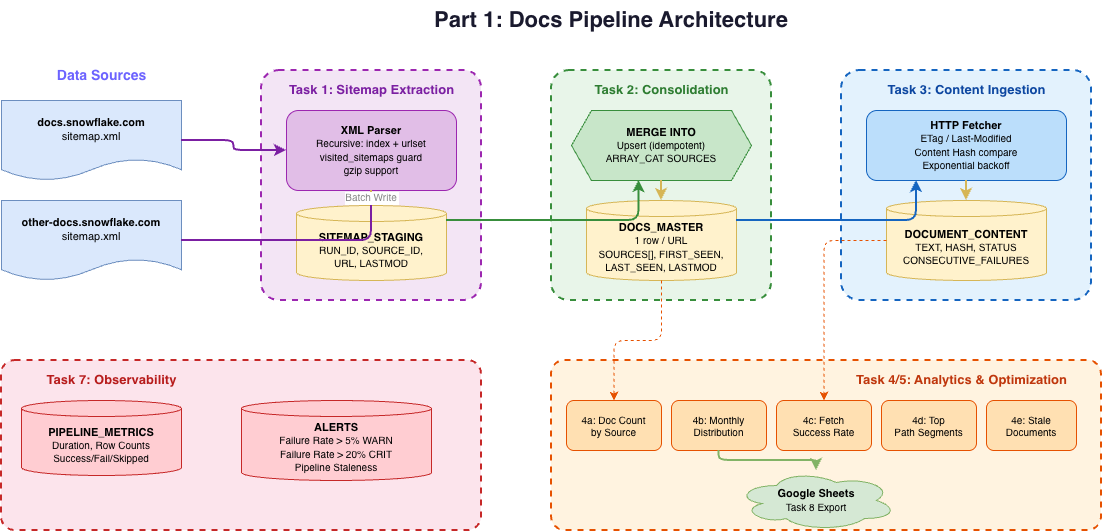

The diagram above was exported from draw.io. Its source (the exported page's mxGraphModel, read from the mxfile embedded in the PNG):
<mxGraphModel dx="1426" dy="850" grid="1" gridSize="10" guides="1" tooltips="1" connect="1" arrows="1" fold="1" page="1" pageScale="1" pageWidth="1600" pageHeight="900" math="0" shadow="0">
  <root>
    <mxCell id="0" />
    <mxCell id="1" parent="0" />
    <mxCell id="title" parent="1" style="text;html=1;fontSize=22;fontStyle=1;align=center;verticalAlign=middle;whiteSpace=wrap;fillColor=none;strokeColor=none;fontColor=#1A1A2E;" value="Part 1: Docs Pipeline Architecture" vertex="1">
      <mxGeometry height="40" width="500" x="400" y="20" as="geometry" />
    </mxCell>
    <mxCell id="source-group" parent="1" style="text;html=1;fontSize=14;fontStyle=1;align=center;fillColor=none;strokeColor=none;fontColor=#6C63FF;" value="Data Sources" vertex="1">
      <mxGeometry height="30" width="200" x="40" y="80" as="geometry" />
    </mxCell>
    <mxCell id="sitemap1" parent="1" style="shape=document;whiteSpace=wrap;html=1;boundedLbl=1;backgroundOutline=1;size=0.27;fillColor=#dae8fc;strokeColor=#6c8ebf;fontSize=11;rounded=1;" value="&lt;b&gt;docs.snowflake.com&lt;/b&gt;&lt;br&gt;sitemap.xml" vertex="1">
      <mxGeometry height="80" width="180" x="40" y="120" as="geometry" />
    </mxCell>
    <mxCell id="sitemap2" parent="1" style="shape=document;whiteSpace=wrap;html=1;boundedLbl=1;backgroundOutline=1;size=0.27;fillColor=#dae8fc;strokeColor=#6c8ebf;fontSize=11;rounded=1;" value="&lt;b&gt;other-docs.snowflake.com&lt;/b&gt;&lt;br&gt;sitemap.xml" vertex="1">
      <mxGeometry height="80" width="180" x="40" y="220" as="geometry" />
    </mxCell>
    <mxCell id="task1-group" parent="1" style="rounded=1;whiteSpace=wrap;html=1;fillColor=#F3E5F5;strokeColor=#9C27B0;strokeWidth=2;dashed=1;arcSize=8;" value="" vertex="1">
      <mxGeometry height="230" width="220" x="300" y="90" as="geometry" />
    </mxCell>
    <mxCell id="task1-label" parent="1" style="text;html=1;fontSize=13;fontStyle=1;align=center;fillColor=none;strokeColor=none;fontColor=#7B1FA2;" value="Task 1: Sitemap Extraction" vertex="1">
      <mxGeometry height="25" width="200" x="310" y="95" as="geometry" />
    </mxCell>
    <mxCell id="parser" parent="1" style="rounded=1;whiteSpace=wrap;html=1;fillColor=#E1BEE7;strokeColor=#9C27B0;fontSize=11;" value="&lt;b&gt;XML Parser&lt;/b&gt;&lt;br&gt;&lt;font style=&quot;font-size:10px&quot;&gt;Recursive: index + urlset&lt;br&gt;visited_sitemaps guard&lt;br&gt;gzip support&lt;/font&gt;" vertex="1">
      <mxGeometry height="80" width="170" x="325" y="130" as="geometry" />
    </mxCell>
    <mxCell id="staging" parent="1" style="shape=cylinder3;whiteSpace=wrap;html=1;boundedLbl=1;backgroundOutline=1;size=8;fillColor=#fff2cc;strokeColor=#d6b656;fontSize=11;" value="&lt;b&gt;SITEMAP_STAGING&lt;/b&gt;&lt;br&gt;&lt;font style=&quot;font-size:10px&quot;&gt;RUN_ID, SOURCE_ID,&lt;br&gt;URL, LASTMOD&lt;/font&gt;" vertex="1">
      <mxGeometry height="75" width="150" x="335" y="225" as="geometry" />
    </mxCell>
    <mxCell id="e1" edge="1" parent="1" source="sitemap1" style="edgeStyle=orthogonalEdgeStyle;rounded=1;strokeColor=#7B1FA2;strokeWidth=2;" target="parser">
      <mxGeometry relative="1" as="geometry" />
    </mxCell>
    <mxCell id="e2" edge="1" parent="1" source="sitemap2" style="edgeStyle=orthogonalEdgeStyle;rounded=1;strokeColor=#7B1FA2;strokeWidth=2;" target="parser">
      <mxGeometry relative="1" as="geometry" />
    </mxCell>
    <mxCell id="e3" edge="1" parent="1" source="parser" style="edgeStyle=orthogonalEdgeStyle;rounded=1;strokeColor=#D6B656;strokeWidth=2;fontSize=10;fontColor=#888;" target="staging" value="Batch Write">
      <mxGeometry relative="1" as="geometry" />
    </mxCell>
    <mxCell id="task2-group" parent="1" style="rounded=1;whiteSpace=wrap;html=1;fillColor=#E8F5E9;strokeColor=#388E3C;strokeWidth=2;dashed=1;arcSize=8;" value="" vertex="1">
      <mxGeometry height="230" width="220" x="590" y="90" as="geometry" />
    </mxCell>
    <mxCell id="task2-label" parent="1" style="text;html=1;fontSize=13;fontStyle=1;align=center;fillColor=none;strokeColor=none;fontColor=#2E7D32;" value="Task 2: Consolidation" vertex="1">
      <mxGeometry height="25" width="200" x="600" y="95" as="geometry" />
    </mxCell>
    <mxCell id="merge" parent="1" style="shape=hexagon;perimeter=hexagonPerimeter2;whiteSpace=wrap;html=1;fixedSize=1;fillColor=#C8E6C9;strokeColor=#388E3C;fontSize=11;" value="&lt;b&gt;MERGE INTO&lt;/b&gt;&lt;br&gt;&lt;font style=&quot;font-size:10px&quot;&gt;Upsert (idempotent)&lt;br&gt;ARRAY_CAT SOURCES&lt;/font&gt;" vertex="1">
      <mxGeometry height="70" width="180" x="610" y="130" as="geometry" />
    </mxCell>
    <mxCell id="master" parent="1" style="shape=cylinder3;whiteSpace=wrap;html=1;boundedLbl=1;backgroundOutline=1;size=8;fillColor=#fff2cc;strokeColor=#d6b656;fontSize=11;" value="&lt;b&gt;DOCS_MASTER&lt;/b&gt;&lt;br&gt;&lt;font style=&quot;font-size:10px&quot;&gt;1 row / URL&lt;br&gt;SOURCES[], FIRST_SEEN,&lt;br&gt;LAST_SEEN, LASTMOD&lt;/font&gt;" vertex="1">
      <mxGeometry height="80" width="150" x="625" y="220" as="geometry" />
    </mxCell>
    <mxCell id="e4" edge="1" parent="1" source="staging" style="edgeStyle=orthogonalEdgeStyle;rounded=1;strokeColor=#388E3C;strokeWidth=2;entryX=0.375;entryY=1;entryDx=0;entryDy=0;" target="merge">
      <mxGeometry relative="1" as="geometry">
        <Array as="points">
          <mxPoint x="678" y="240" />
        </Array>
      </mxGeometry>
    </mxCell>
    <mxCell id="e5" edge="1" parent="1" source="merge" style="edgeStyle=orthogonalEdgeStyle;rounded=1;strokeColor=#D6B656;strokeWidth=2;" target="master">
      <mxGeometry relative="1" as="geometry" />
    </mxCell>
    <mxCell id="task3-group" parent="1" style="rounded=1;whiteSpace=wrap;html=1;fillColor=#E3F2FD;strokeColor=#1565C0;strokeWidth=2;dashed=1;arcSize=8;" value="" vertex="1">
      <mxGeometry height="230" width="250" x="880" y="90" as="geometry" />
    </mxCell>
    <mxCell id="task3-label" parent="1" style="text;html=1;fontSize=13;fontStyle=1;align=center;fillColor=none;strokeColor=none;fontColor=#0D47A1;" value="Task 3: Content Ingestion" vertex="1">
      <mxGeometry height="25" width="230" x="890" y="95" as="geometry" />
    </mxCell>
    <mxCell id="fetcher" parent="1" style="rounded=1;whiteSpace=wrap;html=1;fillColor=#BBDEFB;strokeColor=#1565C0;fontSize=11;" value="&lt;b&gt;HTTP Fetcher&lt;/b&gt;&lt;br&gt;&lt;font style=&quot;font-size:10px&quot;&gt;ETag / Last-Modified&lt;br&gt;Content Hash compare&lt;br&gt;Exponential backoff&lt;/font&gt;" vertex="1">
      <mxGeometry height="70" width="200" x="905" y="130" as="geometry" />
    </mxCell>
    <mxCell id="content" parent="1" style="shape=cylinder3;whiteSpace=wrap;html=1;boundedLbl=1;backgroundOutline=1;size=8;fillColor=#fff2cc;strokeColor=#d6b656;fontSize=11;" value="&lt;b&gt;DOCUMENT_CONTENT&lt;/b&gt;&lt;br&gt;&lt;font style=&quot;font-size:10px&quot;&gt;TEXT, HASH, STATUS&lt;br&gt;CONSECUTIVE_FAILURES&lt;/font&gt;" vertex="1">
      <mxGeometry height="80" width="160" x="925" y="220" as="geometry" />
    </mxCell>
    <mxCell id="e6" edge="1" parent="1" source="master" style="edgeStyle=orthogonalEdgeStyle;rounded=1;strokeColor=#1565C0;strokeWidth=2;entryX=0.25;entryY=1;entryDx=0;entryDy=0;" target="fetcher">
      <mxGeometry relative="1" as="geometry">
        <Array as="points">
          <mxPoint x="955" y="240" />
        </Array>
      </mxGeometry>
    </mxCell>
    <mxCell id="e7" edge="1" parent="1" source="fetcher" style="edgeStyle=orthogonalEdgeStyle;rounded=1;strokeColor=#D6B656;strokeWidth=2;" target="content">
      <mxGeometry relative="1" as="geometry" />
    </mxCell>
    <mxCell id="analytics-group" parent="1" style="rounded=1;whiteSpace=wrap;html=1;fillColor=#FFF3E0;strokeColor=#E65100;strokeWidth=2;dashed=1;arcSize=8;" value="" vertex="1">
      <mxGeometry height="170" width="550" x="590" y="380" as="geometry" />
    </mxCell>
    <mxCell id="analytics-label" parent="1" style="text;html=1;fontSize=13;fontStyle=1;align=center;fillColor=none;strokeColor=none;fontColor=#BF360C;" value="Task 4/5: Analytics &amp; Optimization" vertex="1">
      <mxGeometry height="25" width="200" x="900" y="385" as="geometry" />
    </mxCell>
    <mxCell id="q4a" parent="1" style="rounded=1;whiteSpace=wrap;html=1;fillColor=#FFE0B2;strokeColor=#E65100;fontSize=10;" value="4a: Doc Count&lt;br&gt;by Source" vertex="1">
      <mxGeometry height="50" width="95" x="605" y="420" as="geometry" />
    </mxCell>
    <mxCell id="q4b" parent="1" style="rounded=1;whiteSpace=wrap;html=1;fillColor=#FFE0B2;strokeColor=#E65100;fontSize=10;" value="4b: Monthly&lt;br&gt;Distribution" vertex="1">
      <mxGeometry height="50" width="95" x="710" y="420" as="geometry" />
    </mxCell>
    <mxCell id="q4c" parent="1" style="rounded=1;whiteSpace=wrap;html=1;fillColor=#FFE0B2;strokeColor=#E65100;fontSize=10;" value="4c: Fetch&lt;br&gt;Success Rate" vertex="1">
      <mxGeometry height="50" width="95" x="815" y="420" as="geometry" />
    </mxCell>
    <mxCell id="q4d" parent="1" style="rounded=1;whiteSpace=wrap;html=1;fillColor=#FFE0B2;strokeColor=#E65100;fontSize=10;" value="4d: Top&lt;br&gt;Path Segments" vertex="1">
      <mxGeometry height="50" width="95" x="920" y="420" as="geometry" />
    </mxCell>
    <mxCell id="q4e" parent="1" style="rounded=1;whiteSpace=wrap;html=1;fillColor=#FFE0B2;strokeColor=#E65100;fontSize=10;" value="4e: Stale&lt;br&gt;Documents" vertex="1">
      <mxGeometry height="50" width="90" x="1025" y="420" as="geometry" />
    </mxCell>
    <mxCell id="e8" edge="1" parent="1" source="master" style="edgeStyle=orthogonalEdgeStyle;rounded=1;strokeColor=#E65100;strokeWidth=1;dashed=1;" target="q4a">
      <mxGeometry relative="1" as="geometry" />
    </mxCell>
    <mxCell id="e9" edge="1" parent="1" source="content" style="edgeStyle=orthogonalEdgeStyle;rounded=1;strokeColor=#E65100;strokeWidth=1;dashed=1;" target="q4c">
      <mxGeometry relative="1" as="geometry" />
    </mxCell>
    <mxCell id="sheets" parent="1" style="shape=cloud;whiteSpace=wrap;html=1;fillColor=#d5e8d4;strokeColor=#82b366;fontSize=11;" value="&lt;b&gt;Google Sheets&lt;/b&gt;&lt;br&gt;&lt;font style=&quot;font-size:10px&quot;&gt;Task 8 Export&lt;/font&gt;" vertex="1">
      <mxGeometry height="60" width="160" x="775" y="490" as="geometry" />
    </mxCell>
    <mxCell id="e10" edge="1" parent="1" source="q4b" style="edgeStyle=orthogonalEdgeStyle;rounded=1;strokeColor=#82b366;strokeWidth=2;" target="sheets">
      <mxGeometry relative="1" as="geometry" />
    </mxCell>
    <mxCell id="obs-group" parent="1" style="rounded=1;whiteSpace=wrap;html=1;fillColor=#FCE4EC;strokeColor=#C62828;strokeWidth=2;dashed=1;arcSize=8;" value="" vertex="1">
      <mxGeometry height="170" width="480" x="40" y="380" as="geometry" />
    </mxCell>
    <mxCell id="obs-label" parent="1" style="text;html=1;fontSize=13;fontStyle=1;align=center;fillColor=none;strokeColor=none;fontColor=#B71C1C;" value="Task 7: Observability" vertex="1">
      <mxGeometry height="25" width="200" x="50" y="385" as="geometry" />
    </mxCell>
    <mxCell id="metrics" parent="1" style="shape=cylinder3;whiteSpace=wrap;html=1;boundedLbl=1;backgroundOutline=1;size=8;fillColor=#FFCDD2;strokeColor=#C62828;fontSize=11;" value="&lt;b&gt;PIPELINE_METRICS&lt;/b&gt;&lt;br&gt;&lt;font style=&quot;font-size:10px&quot;&gt;Duration, Row Counts&lt;br&gt;Success/Fail/Skipped&lt;/font&gt;" vertex="1">
      <mxGeometry height="75" width="160" x="60" y="420" as="geometry" />
    </mxCell>
    <mxCell id="alerts" parent="1" style="shape=cylinder3;whiteSpace=wrap;html=1;boundedLbl=1;backgroundOutline=1;size=8;fillColor=#FFCDD2;strokeColor=#C62828;fontSize=11;" value="&lt;b&gt;ALERTS&lt;/b&gt;&lt;br&gt;&lt;font style=&quot;font-size:10px&quot;&gt;Failure Rate &gt; 5% WARN&lt;br&gt;Failure Rate &gt; 20% CRIT&lt;br&gt;Pipeline Staleness&lt;/font&gt;" vertex="1">
      <mxGeometry height="80" width="190" x="280" y="420" as="geometry" />
    </mxCell>
  </root>
</mxGraphModel>